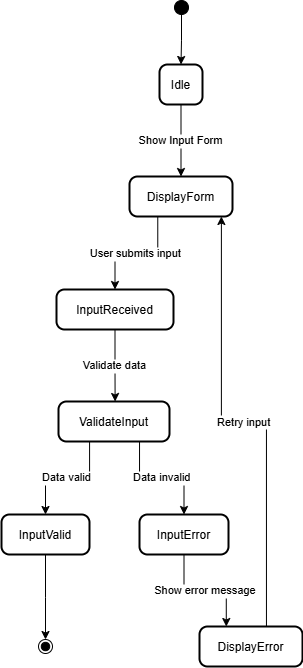

The diagram above was exported from draw.io. Its source (the exported page's mxGraphModel, read from the mxfile embedded in the PNG):
<mxGraphModel dx="1843" dy="746" grid="1" gridSize="10" guides="1" tooltips="1" connect="1" arrows="1" fold="1" page="1" pageScale="1" pageWidth="850" pageHeight="1100" math="0" shadow="0">
  <root>
    <mxCell id="0" />
    <mxCell id="1" parent="0" />
    <mxCell id="2" value="" style="ellipse;fillColor=strokeColor;" vertex="1" parent="1">
      <mxGeometry x="448" y="30" width="14" height="14" as="geometry" />
    </mxCell>
    <mxCell id="3" value="Idle" style="rounded=1;arcSize=20;strokeWidth=2" vertex="1" parent="1">
      <mxGeometry x="433" y="94" width="43" height="40" as="geometry" />
    </mxCell>
    <mxCell id="4" value="DisplayForm" style="rounded=1;arcSize=20;strokeWidth=2" vertex="1" parent="1">
      <mxGeometry x="403" y="206" width="103" height="40" as="geometry" />
    </mxCell>
    <mxCell id="5" value="InputReceived" style="rounded=1;arcSize=20;strokeWidth=2" vertex="1" parent="1">
      <mxGeometry x="330" y="319" width="117" height="40" as="geometry" />
    </mxCell>
    <mxCell id="6" value="ValidateInput" style="rounded=1;arcSize=20;strokeWidth=2" vertex="1" parent="1">
      <mxGeometry x="332" y="431" width="111" height="40" as="geometry" />
    </mxCell>
    <mxCell id="7" value="InputValid" style="rounded=1;arcSize=20;strokeWidth=2" vertex="1" parent="1">
      <mxGeometry x="275" y="544" width="88" height="40" as="geometry" />
    </mxCell>
    <mxCell id="8" value="InputError" style="rounded=1;arcSize=20;strokeWidth=2" vertex="1" parent="1">
      <mxGeometry x="413" y="544" width="89" height="40" as="geometry" />
    </mxCell>
    <mxCell id="9" value="DisplayError" style="rounded=1;arcSize=20;strokeWidth=2" vertex="1" parent="1">
      <mxGeometry x="473" y="656" width="103" height="40" as="geometry" />
    </mxCell>
    <mxCell id="10" value="" style="ellipse;shape=endState;fillColor=strokeColor;" vertex="1" parent="1">
      <mxGeometry x="312" y="669" width="14" height="14" as="geometry" />
    </mxCell>
    <mxCell id="11" value="" style="startArrow=none;;exitX=0.47;exitY=1;entryX=0.5;entryY=0;rounded=0;edgeStyle=elbowEdgeStyle;elbow=vertical;" edge="1" source="2" target="3" parent="1">
      <mxGeometry relative="1" as="geometry" />
    </mxCell>
    <mxCell id="12" value="Show Input Form" style="startArrow=none;;exitX=0.5;exitY=1;entryX=0.5;entryY=0.01;rounded=0;edgeStyle=elbowEdgeStyle;elbow=vertical;" edge="1" source="3" target="4" parent="1">
      <mxGeometry relative="1" as="geometry" />
    </mxCell>
    <mxCell id="13" value="User submits input" style="startArrow=none;;exitX=0.27;exitY=1.01;entryX=0.5;entryY=-0.01;rounded=0;edgeStyle=elbowEdgeStyle;elbow=vertical;" edge="1" source="4" target="5" parent="1">
      <mxGeometry relative="1" as="geometry" />
    </mxCell>
    <mxCell id="14" value="Validate data" style="startArrow=none;;exitX=0.5;exitY=0.99;entryX=0.51;entryY=0;rounded=0;edgeStyle=elbowEdgeStyle;elbow=vertical;" edge="1" source="5" target="6" parent="1">
      <mxGeometry relative="1" as="geometry" />
    </mxCell>
    <mxCell id="15" value="Data valid" style="startArrow=none;;exitX=0.28;exitY=1;entryX=0.5;entryY=-0.01;rounded=0;edgeStyle=elbowEdgeStyle;elbow=vertical;" edge="1" source="6" target="7" parent="1">
      <mxGeometry relative="1" as="geometry" />
    </mxCell>
    <mxCell id="16" value="Data invalid" style="startArrow=none;;exitX=0.73;exitY=1;entryX=0.5;entryY=-0.01;rounded=0;edgeStyle=elbowEdgeStyle;elbow=vertical;" edge="1" source="6" target="8" parent="1">
      <mxGeometry relative="1" as="geometry" />
    </mxCell>
    <mxCell id="17" value="Show error message" style="startArrow=none;;exitX=0.5;exitY=0.99;entryX=0.26;entryY=0;rounded=0;edgeStyle=elbowEdgeStyle;elbow=vertical;" edge="1" source="8" target="9" parent="1">
      <mxGeometry relative="1" as="geometry" />
    </mxCell>
    <mxCell id="18" value="Retry input" style="startArrow=none;;exitX=0.65;exitY=0;entryX=0.9;entryY=1.01;rounded=0;edgeStyle=elbowEdgeStyle;elbow=vertical;" edge="1" source="9" target="4" parent="1">
      <mxGeometry relative="1" as="geometry" />
    </mxCell>
    <mxCell id="19" value="" style="startArrow=none;;exitX=0.5;exitY=0.99;entryX=0.5;entryY=0;rounded=0;edgeStyle=elbowEdgeStyle;elbow=vertical;" edge="1" source="7" target="10" parent="1">
      <mxGeometry relative="1" as="geometry" />
    </mxCell>
  </root>
</mxGraphModel>